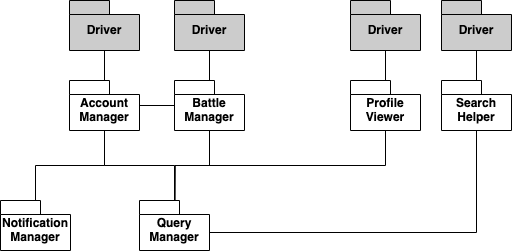

The diagram above was exported from draw.io. Its source (the exported page's mxGraphModel, read from the mxfile embedded in the PNG):
<mxGraphModel dx="636" dy="409" grid="1" gridSize="10" guides="1" tooltips="1" connect="1" arrows="1" fold="1" page="1" pageScale="1" pageWidth="827" pageHeight="1169" math="0" shadow="0">
  <root>
    <mxCell id="0" />
    <mxCell id="1" parent="0" />
    <mxCell id="mQ_7vjIe4geyvDXArmz8-9" style="edgeStyle=orthogonalEdgeStyle;rounded=0;orthogonalLoop=1;jettySize=auto;html=1;endArrow=none;endFill=0;" edge="1" parent="1" source="mQ_7vjIe4geyvDXArmz8-1" target="mQ_7vjIe4geyvDXArmz8-7">
      <mxGeometry relative="1" as="geometry" />
    </mxCell>
    <mxCell id="mQ_7vjIe4geyvDXArmz8-1" value="Query Manager" style="shape=folder;fontStyle=1;spacingTop=10;tabWidth=40;tabHeight=14;tabPosition=left;html=1;whiteSpace=wrap;" vertex="1" parent="1">
      <mxGeometry x="379" y="380" width="70" height="50" as="geometry" />
    </mxCell>
    <mxCell id="mQ_7vjIe4geyvDXArmz8-8" style="edgeStyle=orthogonalEdgeStyle;rounded=0;orthogonalLoop=1;jettySize=auto;html=1;entryX=0.5;entryY=1;entryDx=0;entryDy=0;entryPerimeter=0;endArrow=none;endFill=0;" edge="1" parent="1" source="mQ_7vjIe4geyvDXArmz8-5" target="mQ_7vjIe4geyvDXArmz8-7">
      <mxGeometry relative="1" as="geometry" />
    </mxCell>
    <mxCell id="mQ_7vjIe4geyvDXArmz8-5" value="Notification Manager" style="shape=folder;fontStyle=1;spacingTop=10;tabWidth=40;tabHeight=14;tabPosition=left;html=1;whiteSpace=wrap;" vertex="1" parent="1">
      <mxGeometry x="240" y="380" width="70" height="50" as="geometry" />
    </mxCell>
    <mxCell id="mQ_7vjIe4geyvDXArmz8-11" style="edgeStyle=orthogonalEdgeStyle;rounded=0;orthogonalLoop=1;jettySize=auto;html=1;entryX=0.5;entryY=1;entryDx=0;entryDy=0;entryPerimeter=0;endArrow=none;endFill=0;" edge="1" parent="1" source="mQ_7vjIe4geyvDXArmz8-7" target="mQ_7vjIe4geyvDXArmz8-10">
      <mxGeometry relative="1" as="geometry" />
    </mxCell>
    <mxCell id="mQ_7vjIe4geyvDXArmz8-7" value="Account Manager" style="shape=folder;fontStyle=1;spacingTop=10;tabWidth=40;tabHeight=14;tabPosition=left;html=1;whiteSpace=wrap;" vertex="1" parent="1">
      <mxGeometry x="309" y="260" width="70" height="50" as="geometry" />
    </mxCell>
    <mxCell id="mQ_7vjIe4geyvDXArmz8-10" value="Driver" style="shape=folder;fontStyle=1;spacingTop=10;tabWidth=40;tabHeight=14;tabPosition=left;html=1;whiteSpace=wrap;fillColor=#CCCCCC;" vertex="1" parent="1">
      <mxGeometry x="309" y="180" width="70" height="50" as="geometry" />
    </mxCell>
    <mxCell id="mQ_7vjIe4geyvDXArmz8-13" style="edgeStyle=orthogonalEdgeStyle;rounded=0;orthogonalLoop=1;jettySize=auto;html=1;entryX=0.509;entryY=0.007;entryDx=0;entryDy=0;entryPerimeter=0;endArrow=none;endFill=0;exitX=0.5;exitY=1;exitDx=0;exitDy=0;exitPerimeter=0;" edge="1" parent="1" source="mQ_7vjIe4geyvDXArmz8-12" target="mQ_7vjIe4geyvDXArmz8-1">
      <mxGeometry relative="1" as="geometry" />
    </mxCell>
    <mxCell id="mQ_7vjIe4geyvDXArmz8-16" style="edgeStyle=orthogonalEdgeStyle;rounded=0;orthogonalLoop=1;jettySize=auto;html=1;entryX=0.5;entryY=1;entryDx=0;entryDy=0;entryPerimeter=0;endArrow=none;endFill=0;" edge="1" parent="1" source="mQ_7vjIe4geyvDXArmz8-12" target="mQ_7vjIe4geyvDXArmz8-15">
      <mxGeometry relative="1" as="geometry" />
    </mxCell>
    <mxCell id="mQ_7vjIe4geyvDXArmz8-12" value="Profile Viewer" style="shape=folder;fontStyle=1;spacingTop=10;tabWidth=40;tabHeight=14;tabPosition=left;html=1;whiteSpace=wrap;" vertex="1" parent="1">
      <mxGeometry x="590" y="260" width="70" height="50" as="geometry" />
    </mxCell>
    <mxCell id="mQ_7vjIe4geyvDXArmz8-15" value="Driver" style="shape=folder;fontStyle=1;spacingTop=10;tabWidth=40;tabHeight=14;tabPosition=left;html=1;whiteSpace=wrap;fillColor=#CCCCCC;" vertex="1" parent="1">
      <mxGeometry x="590" y="180" width="70" height="50" as="geometry" />
    </mxCell>
    <mxCell id="mQ_7vjIe4geyvDXArmz8-17" style="edgeStyle=orthogonalEdgeStyle;rounded=0;orthogonalLoop=1;jettySize=auto;html=1;entryX=0.5;entryY=1;entryDx=0;entryDy=0;entryPerimeter=0;endArrow=none;endFill=0;" edge="1" parent="1" source="mQ_7vjIe4geyvDXArmz8-18" target="mQ_7vjIe4geyvDXArmz8-19">
      <mxGeometry relative="1" as="geometry" />
    </mxCell>
    <mxCell id="mQ_7vjIe4geyvDXArmz8-20" style="edgeStyle=orthogonalEdgeStyle;rounded=0;orthogonalLoop=1;jettySize=auto;html=1;entryX=0;entryY=0;entryDx=70;entryDy=32;entryPerimeter=0;endArrow=none;endFill=0;" edge="1" parent="1" source="mQ_7vjIe4geyvDXArmz8-18" target="mQ_7vjIe4geyvDXArmz8-1">
      <mxGeometry relative="1" as="geometry">
        <mxPoint x="415" y="380" as="targetPoint" />
        <Array as="points">
          <mxPoint x="716" y="412" />
        </Array>
      </mxGeometry>
    </mxCell>
    <mxCell id="mQ_7vjIe4geyvDXArmz8-18" value="Search Helper" style="shape=folder;fontStyle=1;spacingTop=10;tabWidth=40;tabHeight=14;tabPosition=left;html=1;whiteSpace=wrap;" vertex="1" parent="1">
      <mxGeometry x="681" y="260" width="70" height="50" as="geometry" />
    </mxCell>
    <mxCell id="mQ_7vjIe4geyvDXArmz8-19" value="Driver" style="shape=folder;fontStyle=1;spacingTop=10;tabWidth=40;tabHeight=14;tabPosition=left;html=1;whiteSpace=wrap;fillColor=#CCCCCC;" vertex="1" parent="1">
      <mxGeometry x="681" y="180" width="70" height="50" as="geometry" />
    </mxCell>
    <mxCell id="mQ_7vjIe4geyvDXArmz8-22" style="edgeStyle=orthogonalEdgeStyle;rounded=0;orthogonalLoop=1;jettySize=auto;html=1;entryX=0.5;entryY=1;entryDx=0;entryDy=0;entryPerimeter=0;endArrow=none;endFill=0;" edge="1" parent="1" source="mQ_7vjIe4geyvDXArmz8-23" target="mQ_7vjIe4geyvDXArmz8-24">
      <mxGeometry relative="1" as="geometry" />
    </mxCell>
    <mxCell id="mQ_7vjIe4geyvDXArmz8-25" style="edgeStyle=orthogonalEdgeStyle;rounded=0;orthogonalLoop=1;jettySize=auto;html=1;endArrow=none;endFill=0;" edge="1" parent="1" source="mQ_7vjIe4geyvDXArmz8-23" target="mQ_7vjIe4geyvDXArmz8-7">
      <mxGeometry relative="1" as="geometry" />
    </mxCell>
    <mxCell id="mQ_7vjIe4geyvDXArmz8-26" style="edgeStyle=orthogonalEdgeStyle;rounded=0;orthogonalLoop=1;jettySize=auto;html=1;endArrow=none;endFill=0;" edge="1" parent="1" source="mQ_7vjIe4geyvDXArmz8-23">
      <mxGeometry relative="1" as="geometry">
        <mxPoint x="414" y="380" as="targetPoint" />
      </mxGeometry>
    </mxCell>
    <mxCell id="mQ_7vjIe4geyvDXArmz8-23" value="Battle Manager" style="shape=folder;fontStyle=1;spacingTop=10;tabWidth=40;tabHeight=14;tabPosition=left;html=1;whiteSpace=wrap;" vertex="1" parent="1">
      <mxGeometry x="414" y="260" width="70" height="50" as="geometry" />
    </mxCell>
    <mxCell id="mQ_7vjIe4geyvDXArmz8-24" value="Driver" style="shape=folder;fontStyle=1;spacingTop=10;tabWidth=40;tabHeight=14;tabPosition=left;html=1;whiteSpace=wrap;fillColor=#CCCCCC;" vertex="1" parent="1">
      <mxGeometry x="414" y="180" width="70" height="50" as="geometry" />
    </mxCell>
  </root>
</mxGraphModel>